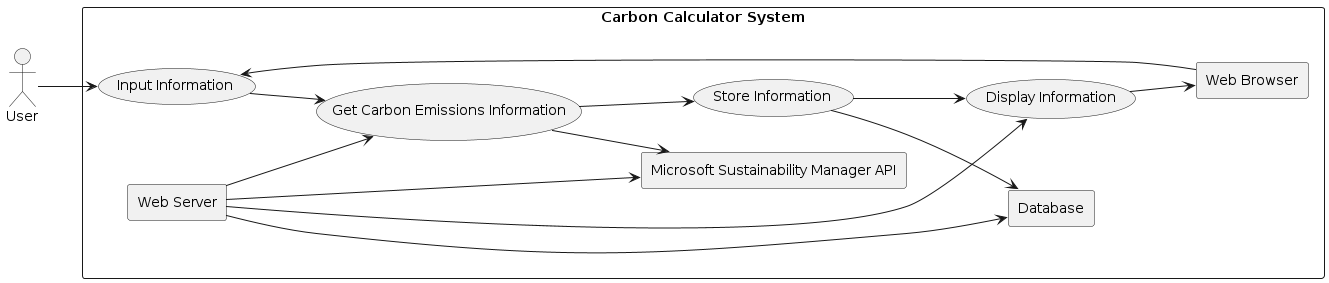

The diagram above was rendered by PlantUML. Its source (embedded in the PNG):
@startuml

left to right direction

actor User
rectangle "Carbon Calculator System" {
  usecase "Input Information" as UC1
  usecase "Get Carbon Emissions Information" as UC2
  usecase "Store Information" as UC3
  usecase "Display Information" as UC4

  User --> UC1
  UC1 --> UC2
  UC2 --> UC3
  UC3 --> UC4

  rectangle "Web Browser" as WB
  rectangle "Web Server" as WS
  rectangle "Microsoft Sustainability Manager API" as API
  rectangle "Database" as DB

  WB --> UC1
  UC2 --> API
  WS --> API
  WS --> DB
  UC3 --> DB
  WS --> UC2
  WS --> UC4
  UC4 --> WB
}

@enduml